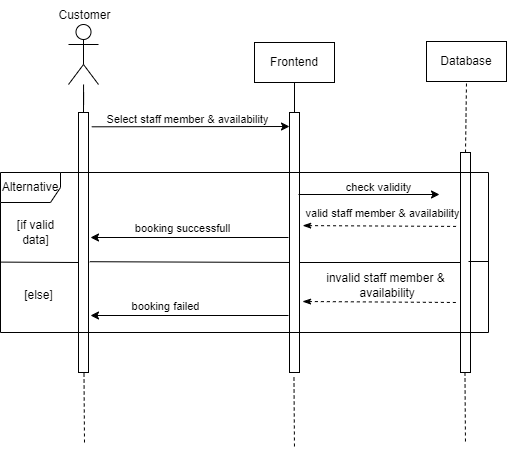

The diagram above was exported from draw.io. Its source (the exported page's mxGraphModel, read from the mxfile embedded in the PNG):
<mxGraphModel dx="836" dy="446" grid="1" gridSize="10" guides="1" tooltips="1" connect="1" arrows="1" fold="1" page="1" pageScale="1" pageWidth="827" pageHeight="1169" math="0" shadow="0">
  <root>
    <mxCell id="0" />
    <mxCell id="1" parent="0" />
    <mxCell id="EDT02bZ9lViYLI46celi-1" value="" style="rounded=0;whiteSpace=wrap;html=1;" vertex="1" parent="1">
      <mxGeometry x="330" y="250" width="10" height="260" as="geometry" />
    </mxCell>
    <mxCell id="EDT02bZ9lViYLI46celi-2" value="" style="rounded=0;whiteSpace=wrap;html=1;" vertex="1" parent="1">
      <mxGeometry x="541" y="250" width="10" height="260" as="geometry" />
    </mxCell>
    <mxCell id="EDT02bZ9lViYLI46celi-7" style="edgeStyle=orthogonalEdgeStyle;rounded=0;orthogonalLoop=1;jettySize=auto;html=1;entryX=0.5;entryY=0;entryDx=0;entryDy=0;endArrow=none;endFill=0;" edge="1" parent="1" source="EDT02bZ9lViYLI46celi-3" target="EDT02bZ9lViYLI46celi-1">
      <mxGeometry relative="1" as="geometry" />
    </mxCell>
    <mxCell id="EDT02bZ9lViYLI46celi-3" value="" style="shape=umlActor;verticalLabelPosition=bottom;verticalAlign=top;html=1;outlineConnect=0;" vertex="1" parent="1">
      <mxGeometry x="320" y="162" width="30" height="60" as="geometry" />
    </mxCell>
    <mxCell id="EDT02bZ9lViYLI46celi-4" value="Customer" style="text;html=1;align=center;verticalAlign=middle;resizable=0;points=[];autosize=1;strokeColor=none;fillColor=none;" vertex="1" parent="1">
      <mxGeometry x="296" y="138" width="80" height="30" as="geometry" />
    </mxCell>
    <mxCell id="EDT02bZ9lViYLI46celi-5" value="Frontend" style="rounded=0;whiteSpace=wrap;html=1;" vertex="1" parent="1">
      <mxGeometry x="506" y="180" width="80" height="40" as="geometry" />
    </mxCell>
    <mxCell id="EDT02bZ9lViYLI46celi-8" value="" style="rounded=0;whiteSpace=wrap;html=1;" vertex="1" parent="1">
      <mxGeometry x="712" y="290" width="10" height="220" as="geometry" />
    </mxCell>
    <mxCell id="EDT02bZ9lViYLI46celi-9" value="Database" style="rounded=0;whiteSpace=wrap;html=1;" vertex="1" parent="1">
      <mxGeometry x="678" y="179" width="80" height="40" as="geometry" />
    </mxCell>
    <mxCell id="EDT02bZ9lViYLI46celi-10" value="" style="endArrow=none;dashed=1;html=1;rounded=0;entryX=0.5;entryY=1;entryDx=0;entryDy=0;exitX=0.5;exitY=0;exitDx=0;exitDy=0;" edge="1" parent="1" source="EDT02bZ9lViYLI46celi-8" target="EDT02bZ9lViYLI46celi-9">
      <mxGeometry width="50" height="50" relative="1" as="geometry">
        <mxPoint x="490" y="380" as="sourcePoint" />
        <mxPoint x="540" y="330" as="targetPoint" />
      </mxGeometry>
    </mxCell>
    <mxCell id="EDT02bZ9lViYLI46celi-14" value="Alternative" style="shape=umlFrame;whiteSpace=wrap;html=1;pointerEvents=0;" vertex="1" parent="1">
      <mxGeometry x="252" y="310" width="488" height="160" as="geometry" />
    </mxCell>
    <mxCell id="EDT02bZ9lViYLI46celi-16" value="" style="endArrow=none;html=1;rounded=0;exitX=0.5;exitY=1;exitDx=0;exitDy=0;entryX=0.5;entryY=0;entryDx=0;entryDy=0;" edge="1" parent="1" source="EDT02bZ9lViYLI46celi-5" target="EDT02bZ9lViYLI46celi-2">
      <mxGeometry width="50" height="50" relative="1" as="geometry">
        <mxPoint x="490" y="440" as="sourcePoint" />
        <mxPoint x="540" y="390" as="targetPoint" />
      </mxGeometry>
    </mxCell>
    <mxCell id="EDT02bZ9lViYLI46celi-17" value="" style="endArrow=none;html=1;rounded=0;entryX=0.001;entryY=0.56;entryDx=0;entryDy=0;entryPerimeter=0;" edge="1" parent="1" target="EDT02bZ9lViYLI46celi-14">
      <mxGeometry width="50" height="50" relative="1" as="geometry">
        <mxPoint x="330" y="400" as="sourcePoint" />
        <mxPoint x="540" y="350" as="targetPoint" />
      </mxGeometry>
    </mxCell>
    <mxCell id="EDT02bZ9lViYLI46celi-18" value="" style="endArrow=none;html=1;rounded=0;entryX=1.225;entryY=0.57;entryDx=0;entryDy=0;entryPerimeter=0;exitX=0.025;exitY=0.573;exitDx=0;exitDy=0;exitPerimeter=0;" edge="1" parent="1">
      <mxGeometry width="50" height="50" relative="1" as="geometry">
        <mxPoint x="541.25" y="399.9799999999999" as="sourcePoint" />
        <mxPoint x="341.2500000000002" y="399.19999999999993" as="targetPoint" />
      </mxGeometry>
    </mxCell>
    <mxCell id="EDT02bZ9lViYLI46celi-19" value="" style="endArrow=none;html=1;rounded=0;exitX=0;exitY=0.5;exitDx=0;exitDy=0;" edge="1" parent="1" source="EDT02bZ9lViYLI46celi-8">
      <mxGeometry width="50" height="50" relative="1" as="geometry">
        <mxPoint x="691.0000000000002" y="400" as="sourcePoint" />
        <mxPoint x="551" y="400" as="targetPoint" />
      </mxGeometry>
    </mxCell>
    <mxCell id="EDT02bZ9lViYLI46celi-20" value="" style="endArrow=none;html=1;rounded=0;" edge="1" parent="1">
      <mxGeometry width="50" height="50" relative="1" as="geometry">
        <mxPoint x="740" y="399" as="sourcePoint" />
        <mxPoint x="720" y="399" as="targetPoint" />
      </mxGeometry>
    </mxCell>
    <mxCell id="EDT02bZ9lViYLI46celi-21" value="" style="endArrow=classic;html=1;rounded=0;exitX=1.225;exitY=0.055;exitDx=0;exitDy=0;exitPerimeter=0;" edge="1" parent="1">
      <mxGeometry width="50" height="50" relative="1" as="geometry">
        <mxPoint x="343.2500000000002" y="264.29999999999995" as="sourcePoint" />
        <mxPoint x="541" y="264" as="targetPoint" />
      </mxGeometry>
    </mxCell>
    <mxCell id="EDT02bZ9lViYLI46celi-24" value="Select staff member &amp;amp; availability" style="edgeLabel;html=1;align=center;verticalAlign=middle;resizable=0;points=[];" vertex="1" connectable="0" parent="EDT02bZ9lViYLI46celi-21">
      <mxGeometry x="-0.4499" y="8" relative="1" as="geometry">
        <mxPoint x="40" as="offset" />
      </mxGeometry>
    </mxCell>
    <mxCell id="EDT02bZ9lViYLI46celi-22" value="" style="endArrow=none;html=1;rounded=0;exitX=1.225;exitY=0.055;exitDx=0;exitDy=0;exitPerimeter=0;startArrow=classic;startFill=1;endFill=0;" edge="1" parent="1">
      <mxGeometry width="50" height="50" relative="1" as="geometry">
        <mxPoint x="342" y="375" as="sourcePoint" />
        <mxPoint x="540" y="375" as="targetPoint" />
      </mxGeometry>
    </mxCell>
    <mxCell id="EDT02bZ9lViYLI46celi-29" value="booking successfull" style="edgeLabel;html=1;align=center;verticalAlign=middle;resizable=0;points=[];" vertex="1" connectable="0" parent="EDT02bZ9lViYLI46celi-22">
      <mxGeometry x="-0.076" y="7" relative="1" as="geometry">
        <mxPoint y="-3" as="offset" />
      </mxGeometry>
    </mxCell>
    <mxCell id="EDT02bZ9lViYLI46celi-23" value="" style="endArrow=none;html=1;rounded=0;exitX=1.225;exitY=0.055;exitDx=0;exitDy=0;exitPerimeter=0;startArrow=classic;startFill=1;endFill=0;" edge="1" parent="1">
      <mxGeometry width="50" height="50" relative="1" as="geometry">
        <mxPoint x="342" y="453" as="sourcePoint" />
        <mxPoint x="540" y="453" as="targetPoint" />
      </mxGeometry>
    </mxCell>
    <mxCell id="EDT02bZ9lViYLI46celi-30" value="booking failed" style="edgeLabel;html=1;align=center;verticalAlign=middle;resizable=0;points=[];" vertex="1" connectable="0" parent="EDT02bZ9lViYLI46celi-23">
      <mxGeometry x="-0.2461" y="7" relative="1" as="geometry">
        <mxPoint y="-3" as="offset" />
      </mxGeometry>
    </mxCell>
    <mxCell id="EDT02bZ9lViYLI46celi-25" value="" style="endArrow=classic;html=1;rounded=0;" edge="1" parent="1">
      <mxGeometry width="50" height="50" relative="1" as="geometry">
        <mxPoint x="550" y="332" as="sourcePoint" />
        <mxPoint x="691" y="332" as="targetPoint" />
      </mxGeometry>
    </mxCell>
    <mxCell id="EDT02bZ9lViYLI46celi-26" value="check validity" style="edgeLabel;html=1;align=center;verticalAlign=middle;resizable=0;points=[];" vertex="1" connectable="0" parent="EDT02bZ9lViYLI46celi-25">
      <mxGeometry x="-0.4499" y="8" relative="1" as="geometry">
        <mxPoint x="41" as="offset" />
      </mxGeometry>
    </mxCell>
    <mxCell id="EDT02bZ9lViYLI46celi-27" value="" style="endArrow=none;dashed=1;html=1;rounded=0;entryX=-0.319;entryY=0.336;entryDx=0;entryDy=0;entryPerimeter=0;exitX=1.318;exitY=0.435;exitDx=0;exitDy=0;exitPerimeter=0;startArrow=classicThin;startFill=1;fontStyle=1" edge="1" parent="1" source="EDT02bZ9lViYLI46celi-2" target="EDT02bZ9lViYLI46celi-8">
      <mxGeometry width="50" height="50" relative="1" as="geometry">
        <mxPoint x="490" y="400" as="sourcePoint" />
        <mxPoint x="540" y="350" as="targetPoint" />
      </mxGeometry>
    </mxCell>
    <mxCell id="EDT02bZ9lViYLI46celi-28" value="valid staff member &amp;amp; availability" style="edgeLabel;html=1;align=center;verticalAlign=middle;resizable=0;points=[];" vertex="1" connectable="0" parent="1">
      <mxGeometry x="633.0046425950975" y="349.99696984446086" as="geometry" />
    </mxCell>
    <mxCell id="EDT02bZ9lViYLI46celi-31" value="[if valid&lt;br&gt;data]" style="text;html=1;align=center;verticalAlign=middle;resizable=0;points=[];autosize=1;strokeColor=none;fillColor=none;" vertex="1" parent="1">
      <mxGeometry x="257" y="350" width="60" height="40" as="geometry" />
    </mxCell>
    <mxCell id="EDT02bZ9lViYLI46celi-32" value="[else]" style="text;html=1;align=center;verticalAlign=middle;resizable=0;points=[];autosize=1;strokeColor=none;fillColor=none;" vertex="1" parent="1">
      <mxGeometry x="265" y="418" width="50" height="30" as="geometry" />
    </mxCell>
    <mxCell id="EDT02bZ9lViYLI46celi-33" value="" style="endArrow=none;dashed=1;html=1;rounded=0;exitX=0.25;exitY=1;exitDx=0;exitDy=0;" edge="1" parent="1">
      <mxGeometry width="50" height="50" relative="1" as="geometry">
        <mxPoint x="335.5" y="511" as="sourcePoint" />
        <mxPoint x="336" y="581" as="targetPoint" />
      </mxGeometry>
    </mxCell>
    <mxCell id="EDT02bZ9lViYLI46celi-34" value="" style="endArrow=none;dashed=1;html=1;rounded=0;exitX=0.25;exitY=1;exitDx=0;exitDy=0;" edge="1" parent="1">
      <mxGeometry width="50" height="50" relative="1" as="geometry">
        <mxPoint x="545.47" y="515" as="sourcePoint" />
        <mxPoint x="545.97" y="585" as="targetPoint" />
      </mxGeometry>
    </mxCell>
    <mxCell id="EDT02bZ9lViYLI46celi-35" value="" style="endArrow=none;dashed=1;html=1;rounded=0;exitX=0.25;exitY=1;exitDx=0;exitDy=0;" edge="1" parent="1">
      <mxGeometry width="50" height="50" relative="1" as="geometry">
        <mxPoint x="716.47" y="510" as="sourcePoint" />
        <mxPoint x="716.97" y="580" as="targetPoint" />
      </mxGeometry>
    </mxCell>
    <mxCell id="EDT02bZ9lViYLI46celi-36" value="" style="endArrow=none;dashed=1;html=1;rounded=0;entryX=-0.319;entryY=0.336;entryDx=0;entryDy=0;entryPerimeter=0;exitX=1.318;exitY=0.435;exitDx=0;exitDy=0;exitPerimeter=0;startArrow=classicThin;startFill=1;fontStyle=1" edge="1" parent="1">
      <mxGeometry width="50" height="50" relative="1" as="geometry">
        <mxPoint x="554" y="439" as="sourcePoint" />
        <mxPoint x="709" y="440" as="targetPoint" />
      </mxGeometry>
    </mxCell>
    <mxCell id="EDT02bZ9lViYLI46celi-38" value="invalid staff member &amp;amp;&lt;br&gt;&amp;nbsp;availability" style="text;html=1;align=center;verticalAlign=middle;resizable=0;points=[];autosize=1;strokeColor=none;fillColor=none;" vertex="1" parent="1">
      <mxGeometry x="567" y="403" width="140" height="40" as="geometry" />
    </mxCell>
  </root>
</mxGraphModel>